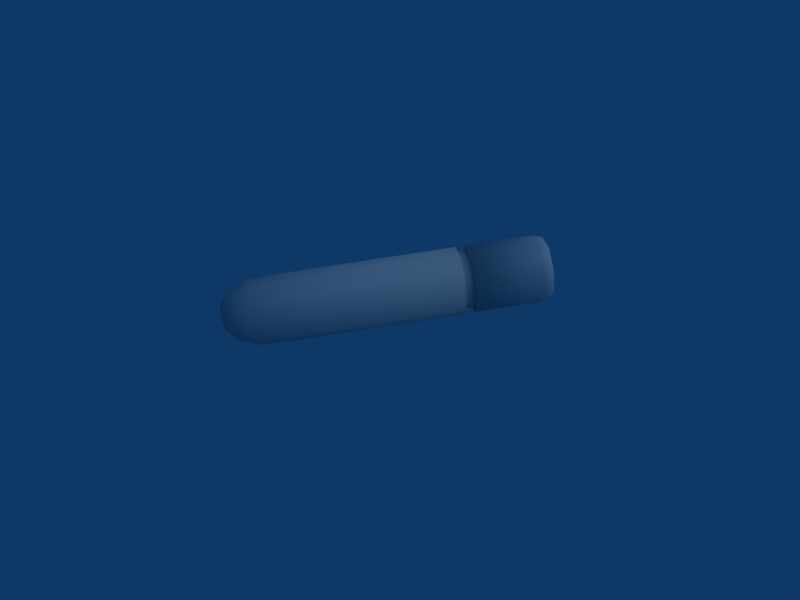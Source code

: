 # Source: agm65_small.blend  (saved by Blender 2.69.0; exported with 4.5.12 LTS)
import bpy
from mathutils import Matrix  # noqa: F401  (used for matrix-valued properties, if any)

bpy.ops.wm.read_factory_settings(use_empty=True)
scene = bpy.context.scene
scene.name = 'Scene'

# ---- collections
col_collection_1 = bpy.data.collections.new('Collection 1'); scene.collection.children.link(col_collection_1)

# ---- materials (node trees are filled in below, after node groups)
mat_material_002 = bpy.data.materials.new('Material.002')
mat_material_002.alpha_threshold = 0.0
mat_material_002.roughness = 0.5
mat_material_002.line_color = (0.0, 0.0, 0.0, 1.0)
mat_material_001 = bpy.data.materials.new('Material.001')
mat_material_001.alpha_threshold = 0.0
mat_material_001.roughness = 0.5
mat_material_001.line_color = (0.0, 0.0, 0.0, 1.0)
mat_material = bpy.data.materials.new('Material')
mat_material.alpha_threshold = 0.0
mat_material.roughness = 0.5
mat_material.line_color = (0.0, 0.0, 0.0, 1.0)

# ---- material node trees

# ---- world
world_world = bpy.data.worlds.new('World'); scene.world = world_world
world_world.color = (0.05656, 0.2208, 0.4)
world_world.use_sun_shadow = False
world_world.sun_shadow_jitter_overblur = 0.0
world_world.cycles.sampling_method = 'MANUAL'
world_world.cycles.sample_map_resolution = 256

# ---- cameras
cam_camera = bpy.data.cameras.new('Camera')
cam_camera.passepartout_alpha = 0.2
cam_camera.clip_end = 100.0
cam_camera.lens = 35.0
cam_camera.sensor_width = 32.0
cam_camera.sensor_height = 18.0
cam_camera.ortho_scale = 7.314
cam_camera.show_passepartout = False
cam_camera.show_safe_areas = True
cam_camera.dof.focus_distance = 0.0
cam_camera.dof.aperture_fstop = 128.0

# ---- lights
light_spot = bpy.data.lights.new('Spot', 'SUN')
light_spot.transmission_factor = 0.0
light_spot.cutoff_distance = 30.0
light_spot.angle = 1.571
light_spot.energy = 0.7652
light_spot.shadow_buffer_clip_start = 1.001
light_spot.shadow_soft_size = 1.0
light_spot.shadow_cascade_max_distance = 1000.0
light_spot.cycles.use_multiple_importance_sampling = False

# ---- meshes
me_cylinder_002 = bpy.data.meshes.new('Cylinder.002')
me_cylinder_002.from_pydata([], [], [])
_uv = me_cylinder_002.uv_layers.new(name='UVTex')
_uv.uv.foreach_set('vector', [])
me_cylinder_002.materials.append(mat_material_002)
me_cylinder_002.use_remesh_preserve_volume = False
me_cylinder_002.use_remesh_preserve_attributes = False
me_cylinder_002.use_mirror_vertex_groups = False
me_cylinder_002.update()
me_cylinder_001 = bpy.data.meshes.new('Cylinder.001')
me_cylinder_001.from_pydata([], [], [])
_uv = me_cylinder_001.uv_layers.new(name='UVTex')
_uv.uv.foreach_set('vector', [])
me_cylinder_001.materials.append(mat_material_001)
me_cylinder_001.use_remesh_preserve_volume = False
me_cylinder_001.use_remesh_preserve_attributes = False
me_cylinder_001.use_mirror_vertex_groups = False
me_cylinder_001.update()
me_cylinder = bpy.data.meshes.new('Cylinder')
me_cylinder.from_pydata([(0.7071, 0.7071, 5.577), (1.0, -4.371e-08, 5.577), (0.7071, -0.7071, 5.577), (4.091e-07, -1.0, 5.577), (-0.7071, -0.7071, 5.577), (-1.0, 1.192e-08, 5.577), (-0.7071, 0.7071, 5.577), (1.945e-07, 1.0, 5.577), (0.7071, 0.7071, 10.73), (1.0, 6.159e-07, 10.73), (0.7071, -0.7071, 10.73), (7.107e-07, -1.0, 10.73), (-0.7071, -0.7071, 10.73), (-1.0, 6.636e-07, 10.73), (-0.7071, 0.7071, 10.73), (2.038e-06, 1.0, 10.73), (7.345e-07, 0.0, 10.73), (2.043e-07, 0.9599, 4.62), (-0.6788, 0.6788, 4.62), (-0.9599, 1.092e-08, 4.62), (-0.6788, -0.6788, 4.62), (4.102e-07, -0.9599, 4.62), (0.6788, -0.6788, 4.62), (0.9599, -4.249e-08, 4.62), (0.6788, 0.6788, 4.62), (0.5159, 0.5159, 4.109), (0.7296, -3.39e-08, 4.109), (0.5159, -0.5159, 4.109), (4.135e-07, -0.7296, 4.109), (-0.5159, -0.5159, 4.109), (-0.7296, 6.694e-09, 4.109), (-0.5159, 0.5159, 4.109), (2.57e-07, 0.7296, 4.109), (4.545e-07, -1.033e-09, 3.79), (3.411e-07, 0.3755, 3.79), (-0.2655, 0.2655, 3.79), (-0.3755, 3.445e-09, 3.79), (-0.2655, -0.2655, 3.79), (4.217e-07, -0.3755, 3.79), (0.2655, -0.2655, 3.79), (0.3755, -1.745e-08, 3.79), (0.2655, 0.2655, 3.79), (7.575e-07, 0.0, 11.03), (2.061e-06, 1.0, 11.03), (-0.7071, 0.7071, 11.03), (-1.0, 6.636e-07, 11.03), (-0.7071, -0.7071, 11.03), (7.337e-07, -1.0, 11.03), (0.7071, -0.7071, 11.03), (1.0, 6.159e-07, 11.03), (0.7071, 0.7071, 11.03), (0.7071, 0.7071, 13.03), (1.0, 6.159e-07, 13.03), (0.7071, -0.7071, 13.03), (7.54e-07, -1.0, 13.03), (-0.7071, -0.7071, 13.03), (-1.0, 6.636e-07, 13.03), (-0.7071, 0.7071, 13.03), (2.081e-06, 1.0, 13.03), (7.933e-07, 2.837e-08, 13.31), (1.978e-06, 0.9089, 13.31), (-0.6427, 0.6427, 13.31), (-0.9089, 6.315e-07, 13.31), (-0.6427, -0.6427, 13.31), (7.716e-07, -0.9089, 13.31), (0.6427, -0.6427, 13.31), (0.9089, 5.881e-07, 13.31), (0.6427, 0.6427, 13.31), (0.5961, 0.5961, 10.45), (0.8431, 8.888e-08, 10.45), (0.5961, -0.5961, 10.45), (4.35e-07, -0.8431, 10.45), (-0.5961, -0.5961, 10.45), (-0.8431, 1.358e-07, 10.45), (-0.5961, 0.5961, 10.45), (1.87e-07, 0.8431, 10.45), (0.5961, 0.5961, 11.23), (0.8431, 6.45e-07, 11.23), (0.5961, -0.5961, 11.23), (4.283e-07, -0.8431, 11.23), (-0.5961, -0.5961, 11.23), (-0.8431, 6.852e-07, 11.23), (-0.5961, 0.5961, 11.23), (1.42e-06, 0.8431, 11.23)], [], [(16, 9, 8), (16, 10, 9), (16, 11, 10), (16, 12, 11), (16, 13, 12), (16, 14, 13), (16, 15, 14), (16, 8, 15), (0, 8, 9, 1), (1, 9, 10, 2), (2, 10, 11, 3), (3, 11, 12, 4), (4, 12, 13, 5), (5, 13, 14, 6), (6, 14, 15, 7), (8, 0, 7, 15), (7, 0, 24, 17), (6, 7, 17, 18), (5, 6, 18, 19), (4, 5, 19, 20), (3, 4, 20, 21), (2, 3, 21, 22), (1, 2, 22, 23), (0, 1, 23, 24), (24, 23, 26, 25), (23, 22, 27, 26), (22, 21, 28, 27), (21, 20, 29, 28), (20, 19, 30, 29), (19, 18, 31, 30), (18, 17, 32, 31), (17, 24, 25, 32), (32, 25, 41, 34), (31, 32, 34, 35), (30, 31, 35, 36), (29, 30, 36, 37), (28, 29, 37, 38), (27, 28, 38, 39), (26, 27, 39, 40), (25, 26, 40, 41), (33, 41, 40), (33, 40, 39), (33, 39, 38), (33, 38, 37), (33, 37, 36), (33, 36, 35), (33, 35, 34), (34, 41, 33), (42, 43, 50), (42, 44, 43), (42, 45, 44), (42, 46, 45), (42, 47, 46), (42, 48, 47), (42, 49, 48), (42, 50, 49), (50, 51, 52, 49), (49, 52, 53, 48), (48, 53, 54, 47), (47, 54, 55, 46), (46, 55, 56, 45), (45, 56, 57, 44), (44, 57, 58, 43), (43, 58, 51, 50), (58, 60, 67, 51), (57, 61, 60, 58), (56, 62, 61, 57), (55, 63, 62, 56), (54, 64, 63, 55), (53, 65, 64, 54), (52, 66, 65, 53), (51, 67, 66, 52), (60, 59, 67), (61, 59, 60), (62, 59, 61), (63, 59, 62), (64, 59, 63), (65, 59, 64), (66, 59, 65), (67, 59, 66), (68, 76, 77, 69), (69, 77, 78, 70), (70, 78, 79, 71), (71, 79, 80, 72), (72, 80, 81, 73), (73, 81, 82, 74), (74, 82, 83, 75), (75, 83, 76, 68)])
me_cylinder.polygons.foreach_set('use_smooth', [True] * 88)
_uv = me_cylinder.uv_layers.new(name='UVTex')
_uv.uv.foreach_set('vector', [0.7549, 0.5, 0.7549, 0.5, 0.7549, 0.6317, 0.7549, 0.5, 0.7549, 0.3683, 0.7549, 0.5, 0.7549, 0.5, 0.7549, 0.3138, 0.7549, 0.3683, 0.7549, 0.5, 0.7549, 0.3683, 0.7549, 0.3138, 0.7549, 0.5, 0.7549, 0.5, 0.7549, 0.3683, 0.7549, 0.5, 0.7549, 0.6317, 0.7549, 0.5, 0.7549, 0.5, 0.7549, 0.6862, 0.7549, 0.6317, 0.7549, 0.5, 0.7549, 0.6317, 0.7549, 0.6862, 0.2089, 0.6317, 0.7549, 0.6317, 0.7549, 0.5, 0.2089, 0.5, 0.2089, 0.5, 0.7549, 0.5, 0.7549, 0.3683, 0.2089, 0.3683, 0.2089, 0.3683, 0.7549, 0.3683, 0.7549, 0.3138, 0.2089, 0.3138, 0.2089, 0.3138, 0.7549, 0.3138, 0.7549, 0.3683, 0.2089, 0.3683, 0.2089, 0.3683, 0.7549, 0.3683, 0.7549, 0.5, 0.2089, 0.5, 0.2089, 0.5, 0.7549, 0.5, 0.7549, 0.6317, 0.2089, 0.6317, 0.2089, 0.6317, 0.7549, 0.6317, 0.7549, 0.6862, 0.2089, 0.6862, 0.7549, 0.6317, 0.2089, 0.6317, 0.2089, 0.6862, 0.7549, 0.6862, 0.2089, 0.6862, 0.2089, 0.6317, 0.1644, 0.6264, 0.1644, 0.6787, 0.2089, 0.6317, 0.2089, 0.6862, 0.1644, 0.6787, 0.1644, 0.6264, 0.2089, 0.5, 0.2089, 0.6317, 0.1644, 0.6264, 0.1644, 0.5, 0.2089, 0.3683, 0.2089, 0.5, 0.1644, 0.5, 0.1644, 0.3736, 0.2089, 0.3138, 0.2089, 0.3683, 0.1644, 0.3736, 0.1644, 0.3213, 0.2089, 0.3683, 0.2089, 0.3138, 0.1644, 0.3213, 0.1644, 0.3736, 0.2089, 0.5, 0.2089, 0.3683, 0.1644, 0.3736, 0.1644, 0.5, 0.2089, 0.6317, 0.2089, 0.5, 0.1644, 0.5, 0.1644, 0.6264, 0.1644, 0.6264, 0.1644, 0.5, 0.1406, 0.5, 0.1406, 0.5961, 0.1644, 0.5, 0.1644, 0.3736, 0.1406, 0.4039, 0.1406, 0.5, 0.1644, 0.3736, 0.1644, 0.3213, 0.1406, 0.3641, 0.1406, 0.4039, 0.1644, 0.3213, 0.1644, 0.3736, 0.1406, 0.4039, 0.1406, 0.3641, 0.1644, 0.3736, 0.1644, 0.5, 0.1406, 0.5, 0.1406, 0.4039, 0.1644, 0.5, 0.1644, 0.6264, 0.1406, 0.5961, 0.1406, 0.5, 0.1644, 0.6264, 0.1644, 0.6787, 0.1406, 0.6359, 0.1406, 0.5961, 0.1644, 0.6787, 0.1644, 0.6264, 0.1406, 0.5961, 0.1406, 0.6359, 0.1406, 0.6359, 0.1406, 0.5961, 0.1258, 0.5494, 0.1258, 0.5699, 0.1406, 0.5961, 0.1406, 0.6359, 0.1258, 0.5699, 0.1258, 0.5494, 0.1406, 0.5, 0.1406, 0.5961, 0.1258, 0.5494, 0.1258, 0.5, 0.1406, 0.4039, 0.1406, 0.5, 0.1258, 0.5, 0.1258, 0.4506, 0.1406, 0.3641, 0.1406, 0.4039, 0.1258, 0.4506, 0.1258, 0.4301, 0.1406, 0.4039, 0.1406, 0.3641, 0.1258, 0.4301, 0.1258, 0.4506, 0.1406, 0.5, 0.1406, 0.4039, 0.1258, 0.4506, 0.1258, 0.5, 0.1406, 0.5961, 0.1406, 0.5, 0.1258, 0.5, 0.1258, 0.5494, 0.1258, 0.5, 0.1258, 0.5494, 0.1258, 0.5, 0.1258, 0.5, 0.1258, 0.5, 0.1258, 0.4506, 0.1258, 0.5, 0.1258, 0.4506, 0.1258, 0.4301, 0.1258, 0.5, 0.1258, 0.4301, 0.1258, 0.4506, 0.1258, 0.5, 0.1258, 0.4506, 0.1258, 0.5, 0.1258, 0.5, 0.1258, 0.5, 0.1258, 0.5494, 0.1258, 0.5, 0.1258, 0.5494, 0.1258, 0.5699, 0.1258, 0.5699, 0.1258, 0.5494, 0.1258, 0.5, 0.7691, 0.5, 0.7691, 0.6862, 0.7691, 0.6317, 0.7691, 0.5, 0.7691, 0.6317, 0.7691, 0.6862, 0.7691, 0.5, 0.7691, 0.5, 0.7691, 0.6317, 0.7691, 0.5, 0.7691, 0.3683, 0.7691, 0.5, 0.7691, 0.5, 0.7691, 0.3138, 0.7691, 0.3683, 0.7691, 0.5, 0.7691, 0.3683, 0.7691, 0.3138, 0.7691, 0.5, 0.7691, 0.5, 0.7691, 0.3683, 0.7691, 0.5, 0.7691, 0.6317, 0.7691, 0.5, 0.7691, 0.6317, 0.8618, 0.6317, 0.8618, 0.5, 0.7691, 0.5, 0.7691, 0.5, 0.8618, 0.5, 0.8618, 0.3683, 0.7691, 0.3683, 0.7691, 0.3683, 0.8618, 0.3683, 0.8618, 0.3138, 0.7691, 0.3138, 0.7691, 0.3138, 0.8618, 0.3138, 0.8618, 0.3683, 0.7691, 0.3683, 0.7691, 0.3683, 0.8618, 0.3683, 0.8618, 0.5, 0.7691, 0.5, 0.7691, 0.5, 0.8618, 0.5, 0.8618, 0.6317, 0.7691, 0.6317, 0.7691, 0.6317, 0.8618, 0.6317, 0.8618, 0.6862, 0.7691, 0.6862, 0.7691, 0.6862, 0.8618, 0.6862, 0.8618, 0.6317, 0.7691, 0.6317, 0.8618, 0.6862, 0.8752, 0.6692, 0.8752, 0.6197, 0.8618, 0.6317, 0.8618, 0.6317, 0.8752, 0.6197, 0.8752, 0.6692, 0.8618, 0.6862, 0.8618, 0.5, 0.8752, 0.5, 0.8752, 0.6197, 0.8618, 0.6317, 0.8618, 0.3683, 0.8752, 0.3803, 0.8752, 0.5, 0.8618, 0.5, 0.8618, 0.3138, 0.8752, 0.3308, 0.8752, 0.3803, 0.8618, 0.3683, 0.8618, 0.3683, 0.8752, 0.3803, 0.8752, 0.3308, 0.8618, 0.3138, 0.8618, 0.5, 0.8752, 0.5, 0.8752, 0.3803, 0.8618, 0.3683, 0.8618, 0.6317, 0.8752, 0.6197, 0.8752, 0.5, 0.8618, 0.5, 0.8752, 0.6692, 0.8752, 0.5, 0.8752, 0.6197, 0.8752, 0.6197, 0.8752, 0.5, 0.8752, 0.6692, 0.8752, 0.5, 0.8752, 0.5, 0.8752, 0.6197, 0.8752, 0.3803, 0.8752, 0.5, 0.8752, 0.5, 0.8752, 0.3308, 0.8752, 0.5, 0.8752, 0.3803, 0.8752, 0.3803, 0.8752, 0.5, 0.8752, 0.3308, 0.8752, 0.5, 0.8752, 0.5, 0.8752, 0.3803, 0.8752, 0.6197, 0.8752, 0.5, 0.8752, 0.5, 0.7419, 0.611, 0.778, 0.611, 0.778, 0.5, 0.7419, 0.5, 0.7419, 0.5, 0.778, 0.5, 0.778, 0.389, 0.7419, 0.389, 0.7419, 0.389, 0.778, 0.389, 0.778, 0.343, 0.7419, 0.343, 0.7419, 0.343, 0.778, 0.343, 0.778, 0.389, 0.7419, 0.389, 0.7419, 0.389, 0.778, 0.389, 0.778, 0.5, 0.7419, 0.5, 0.7419, 0.5, 0.778, 0.5, 0.778, 0.611, 0.7419, 0.611, 0.7419, 0.611, 0.778, 0.611, 0.778, 0.657, 0.7419, 0.657, 0.7419, 0.657, 0.778, 0.657, 0.778, 0.611, 0.7419, 0.611])
me_cylinder.materials.append(mat_material)
me_cylinder.use_remesh_preserve_volume = False
me_cylinder.use_remesh_preserve_attributes = False
me_cylinder.use_mirror_vertex_groups = False
me_cylinder.update()

# ---- objects
ob_cylinder_002 = bpy.data.objects.new('Cylinder.002', me_cylinder_002)
ob_cylinder_001 = bpy.data.objects.new('Cylinder.001', me_cylinder_001)
ob_cylinder = bpy.data.objects.new('Cylinder', me_cylinder)
ob_lamp = bpy.data.objects.new('Lamp', light_spot)
ob_camera = bpy.data.objects.new('Camera', cam_camera)

# ---- transforms, parenting, visibility, modifiers, constraints
ob_cylinder_002.location = (-5.268, 0.0, 0.0)
ob_cylinder_002.rotation_euler = (-1.571, -3.142, -1.571)
ob_cylinder_002.scale = (0.617, 0.617, 0.617)
ob_cylinder_002.lock_rotations_4d = False
ob_cylinder_002.empty_display_type = 'ARROWS'
ob_cylinder_002.lineart.crease_threshold = 0.0
ob_cylinder_001.location = (-3.228, 0.0, 0.0)
ob_cylinder_001.rotation_euler = (-0.0, 1.571, 0.0)
ob_cylinder_001.scale = (0.617, 0.617, 0.617)
ob_cylinder_001.lock_rotations_4d = False
ob_cylinder_001.empty_display_type = 'ARROWS'
ob_cylinder_001.lineart.crease_threshold = 0.0
ob_cylinder.location = (-5.268, 0.0, 0.0)
ob_cylinder.rotation_euler = (-0.0, 1.571, 0.0)
ob_cylinder.scale = (0.617, 0.617, 0.617)
ob_cylinder.lock_rotations_4d = False
ob_cylinder.empty_display_type = 'ARROWS'
ob_cylinder.lineart.crease_threshold = 0.0
ob_lamp.location = (9.36, 2.949, -6.693)
ob_lamp.rotation_euler = (2.333, -0.4172, 1.208)
ob_lamp.lock_rotations_4d = False
ob_lamp.empty_display_type = 'ARROWS'
ob_lamp.color = (0.0, 0.0, 0.0, 0.0)
ob_lamp.lineart.crease_threshold = 0.0
ob_camera.location = (-0.99, 9.21, -12.7)
ob_camera.rotation_euler = (-2.522, -0.02593, 0.1694)
ob_camera.lock_rotations_4d = False
ob_camera.empty_display_type = 'ARROWS'
ob_camera.color = (0.0, 0.0, 0.0, 0.0)
ob_camera.display_type = 'WIRE'
ob_camera.lineart.crease_threshold = 0.0

# ---- collection membership
col_collection_1.objects.link(ob_cylinder_002)
col_collection_1.objects.link(ob_cylinder_001)
col_collection_1.objects.link(ob_cylinder)
col_collection_1.objects.link(ob_lamp)
col_collection_1.objects.link(ob_camera)

# ---- scene / render settings (as saved in the file)
scene.camera = ob_camera
scene.frame_start = 1; scene.frame_end = 250; scene.frame_set(4)
scene.render.engine = 'BLENDER_EEVEE_NEXT'
scene.render.image_settings.compression = 90
scene.render.resolution_x = 800
scene.render.resolution_y = 600
scene.render.pixel_aspect_x = 100.0
scene.render.pixel_aspect_y = 100.0
scene.render.fps = 25
scene.render.dither_intensity = 0.0
scene.render.use_compositing = False
scene.render.use_sequencer = False
scene.render.bake_margin = 2
scene.render.bake_bias = 0.0
scene.render.use_stamp_time = False
scene.render.use_stamp_date = False
scene.render.use_stamp_frame = False
scene.render.use_stamp_camera = False
scene.render.use_stamp_scene = False
scene.render.use_stamp_filename = False
scene.render.use_stamp_render_time = False
scene.render.stamp_font_size = 0
scene.cycles.use_denoising = False
scene.cycles.samples = 10
scene.cycles.sampling_pattern = 'TABULATED_SOBOL'
scene.cycles.light_sampling_threshold = 0.0
scene.cycles.use_adaptive_sampling = False
scene.cycles.use_light_tree = False
scene.cycles.blur_glossy = 0.0
scene.cycles.volume_bounces = 1
scene.cycles.pixel_filter_type = 'GAUSSIAN'
scene.cycles.sample_clamp_indirect = 0.0
scene.view_settings.view_transform = 'Raw'
bpy.context.view_layer.update()
